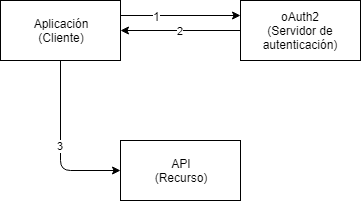

The diagram above was exported from draw.io. Its source (the exported page's mxGraphModel, read from the mxfile embedded in the PNG):
<mxGraphModel dx="840" dy="435" grid="1" gridSize="10" guides="1" tooltips="1" connect="1" arrows="1" fold="1" page="1" pageScale="1" pageWidth="827" pageHeight="1169" math="0" shadow="0">
  <root>
    <mxCell id="0" />
    <mxCell id="1" parent="0" />
    <mxCell id="CTYqU_T1wFrVwjEqAs7n-1" value="Aplicación&lt;br&gt;(Cliente)&lt;br&gt;" style="rounded=0;whiteSpace=wrap;html=1;" vertex="1" parent="1">
      <mxGeometry x="120" y="80" width="120" height="60" as="geometry" />
    </mxCell>
    <mxCell id="CTYqU_T1wFrVwjEqAs7n-2" value="oAuth2&lt;br&gt;(Servidor de autenticación)&lt;br&gt;" style="rounded=0;whiteSpace=wrap;html=1;" vertex="1" parent="1">
      <mxGeometry x="360" y="80" width="120" height="60" as="geometry" />
    </mxCell>
    <mxCell id="CTYqU_T1wFrVwjEqAs7n-3" value="API&lt;br&gt;(Recurso)&lt;br&gt;" style="rounded=0;whiteSpace=wrap;html=1;" vertex="1" parent="1">
      <mxGeometry x="240" y="220" width="120" height="60" as="geometry" />
    </mxCell>
    <mxCell id="CTYqU_T1wFrVwjEqAs7n-4" value="" style="endArrow=classic;html=1;entryX=0;entryY=0.25;entryDx=0;entryDy=0;exitX=1;exitY=0.25;exitDx=0;exitDy=0;" edge="1" parent="1" source="CTYqU_T1wFrVwjEqAs7n-1" target="CTYqU_T1wFrVwjEqAs7n-2">
      <mxGeometry width="50" height="50" relative="1" as="geometry">
        <mxPoint x="120" y="350" as="sourcePoint" />
        <mxPoint x="170" y="300" as="targetPoint" />
      </mxGeometry>
    </mxCell>
    <mxCell id="CTYqU_T1wFrVwjEqAs7n-7" value="1" style="text;html=1;resizable=0;points=[];align=center;verticalAlign=middle;labelBackgroundColor=#ffffff;" vertex="1" connectable="0" parent="CTYqU_T1wFrVwjEqAs7n-4">
      <mxGeometry x="-0.4" relative="1" as="geometry">
        <mxPoint as="offset" />
      </mxGeometry>
    </mxCell>
    <mxCell id="CTYqU_T1wFrVwjEqAs7n-5" value="2" style="endArrow=classic;html=1;entryX=1;entryY=0.5;entryDx=0;entryDy=0;exitX=0;exitY=0.5;exitDx=0;exitDy=0;" edge="1" parent="1" source="CTYqU_T1wFrVwjEqAs7n-2" target="CTYqU_T1wFrVwjEqAs7n-1">
      <mxGeometry width="50" height="50" relative="1" as="geometry">
        <mxPoint x="160" y="240" as="sourcePoint" />
        <mxPoint x="210" y="190" as="targetPoint" />
      </mxGeometry>
    </mxCell>
    <mxCell id="CTYqU_T1wFrVwjEqAs7n-6" value="3" style="endArrow=classic;html=1;entryX=0;entryY=0.5;entryDx=0;entryDy=0;exitX=0.5;exitY=1;exitDx=0;exitDy=0;" edge="1" parent="1" source="CTYqU_T1wFrVwjEqAs7n-1" target="CTYqU_T1wFrVwjEqAs7n-3">
      <mxGeometry width="50" height="50" relative="1" as="geometry">
        <mxPoint x="160" y="250" as="sourcePoint" />
        <mxPoint x="170" y="180" as="targetPoint" />
        <Array as="points">
          <mxPoint x="180" y="250" />
        </Array>
      </mxGeometry>
    </mxCell>
  </root>
</mxGraphModel>